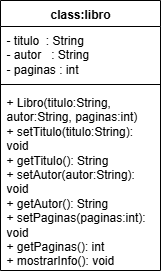

The diagram above was exported from draw.io. Its source (the exported page's mxGraphModel, read from the mxfile embedded in the PNG):
<mxGraphModel dx="385" dy="485" grid="1" gridSize="10" guides="1" tooltips="1" connect="1" arrows="1" fold="1" page="1" pageScale="1" pageWidth="827" pageHeight="1169" math="0" shadow="0">
  <root>
    <mxCell id="0" />
    <mxCell id="1" parent="0" />
    <mxCell id="2yQrif29AxL1h5RJy5V4-1" value="class:libro" style="swimlane;fontStyle=1;align=center;verticalAlign=top;childLayout=stackLayout;horizontal=1;startSize=26;horizontalStack=0;resizeParent=1;resizeParentMax=0;resizeLast=0;collapsible=1;marginBottom=0;whiteSpace=wrap;html=1;" vertex="1" parent="1">
      <mxGeometry x="20" y="30" width="160" height="270" as="geometry" />
    </mxCell>
    <mxCell id="2yQrif29AxL1h5RJy5V4-2" value="&lt;div&gt;- titulo&amp;nbsp; : String&lt;/div&gt;&lt;div&gt;- autor&amp;nbsp; &amp;nbsp;: String&lt;/div&gt;&lt;div&gt;- paginas : int&lt;/div&gt;" style="text;strokeColor=none;fillColor=none;align=left;verticalAlign=top;spacingLeft=4;spacingRight=4;overflow=hidden;rotatable=0;points=[[0,0.5],[1,0.5]];portConstraint=eastwest;whiteSpace=wrap;html=1;" vertex="1" parent="2yQrif29AxL1h5RJy5V4-1">
      <mxGeometry y="26" width="160" height="54" as="geometry" />
    </mxCell>
    <mxCell id="2yQrif29AxL1h5RJy5V4-3" value="" style="line;strokeWidth=1;fillColor=none;align=left;verticalAlign=middle;spacingTop=-1;spacingLeft=3;spacingRight=3;rotatable=0;labelPosition=right;points=[];portConstraint=eastwest;strokeColor=inherit;" vertex="1" parent="2yQrif29AxL1h5RJy5V4-1">
      <mxGeometry y="80" width="160" height="8" as="geometry" />
    </mxCell>
    <mxCell id="2yQrif29AxL1h5RJy5V4-4" value="&lt;div&gt;+ Libro(titulo:String, autor:String, paginas:int)&lt;/div&gt;&lt;div&gt;+ setTitulo(titulo:String): void&lt;/div&gt;&lt;div&gt;+ getTitulo(): String&lt;/div&gt;&lt;div&gt;+ setAutor(autor:String): void&lt;/div&gt;&lt;div&gt;+ getAutor(): String&lt;/div&gt;&lt;div&gt;+ setPaginas(paginas:int): void&amp;nbsp; &amp;nbsp;&lt;/div&gt;&lt;div&gt;+ getPaginas(): int&lt;/div&gt;&lt;div&gt;+ mostrarInfo(): void&lt;/div&gt;" style="text;strokeColor=none;fillColor=none;align=left;verticalAlign=top;spacingLeft=4;spacingRight=4;overflow=hidden;rotatable=0;points=[[0,0.5],[1,0.5]];portConstraint=eastwest;whiteSpace=wrap;html=1;" vertex="1" parent="2yQrif29AxL1h5RJy5V4-1">
      <mxGeometry y="88" width="160" height="182" as="geometry" />
    </mxCell>
  </root>
</mxGraphModel>